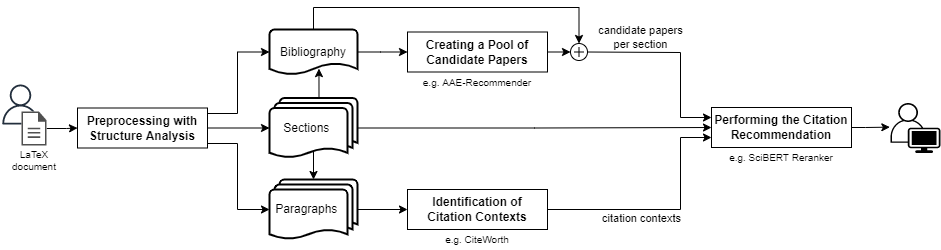

The diagram above was exported from draw.io. Its source (the exported page's mxGraphModel, read from the mxfile embedded in the PNG):
<mxGraphModel dx="1550" dy="937" grid="1" gridSize="10" guides="1" tooltips="1" connect="1" arrows="1" fold="1" page="1" pageScale="1" pageWidth="827" pageHeight="1169" math="0" shadow="0">
  <root>
    <mxCell id="0" />
    <mxCell id="1" parent="0" />
    <mxCell id="2" value="" style="sketch=0;outlineConnect=0;fontColor=#232F3E;gradientColor=none;fillColor=#232F3D;strokeColor=none;dashed=0;verticalLabelPosition=bottom;verticalAlign=top;align=center;html=1;fontSize=12;fontStyle=0;aspect=fixed;pointerEvents=1;shape=mxgraph.aws4.user;" vertex="1" parent="1">
      <mxGeometry y="577" width="40" height="40" as="geometry" />
    </mxCell>
    <mxCell id="3" style="edgeStyle=orthogonalEdgeStyle;rounded=0;orthogonalLoop=1;jettySize=auto;html=1;exitX=0.5;exitY=0;exitDx=0;exitDy=0;exitPerimeter=0;entryX=0.562;entryY=0.869;entryDx=0;entryDy=0;entryPerimeter=0;" edge="1" source="5" target="21" parent="1">
      <mxGeometry relative="1" as="geometry" />
    </mxCell>
    <mxCell id="4" style="edgeStyle=orthogonalEdgeStyle;rounded=0;orthogonalLoop=1;jettySize=auto;html=1;exitX=1;exitY=0.5;exitDx=0;exitDy=0;exitPerimeter=0;entryX=0;entryY=0.5;entryDx=0;entryDy=0;" edge="1" source="5" target="22" parent="1">
      <mxGeometry relative="1" as="geometry" />
    </mxCell>
    <mxCell id="5" value="Sections&amp;nbsp; &amp;nbsp;&amp;nbsp;" style="strokeWidth=2;html=1;shape=mxgraph.flowchart.multi-document;whiteSpace=wrap;" vertex="1" parent="1">
      <mxGeometry x="269" y="590.5" width="88" height="60" as="geometry" />
    </mxCell>
    <mxCell id="6" value="" style="edgeStyle=orthogonalEdgeStyle;rounded=0;orthogonalLoop=1;jettySize=auto;html=1;entryX=0;entryY=0.5;entryDx=0;entryDy=0;" edge="1" source="33" target="18" parent="1">
      <mxGeometry relative="1" as="geometry">
        <mxPoint x="67" y="582" as="sourcePoint" />
      </mxGeometry>
    </mxCell>
    <mxCell id="7" style="edgeStyle=orthogonalEdgeStyle;rounded=0;orthogonalLoop=1;jettySize=auto;html=1;exitX=1;exitY=0.5;exitDx=0;exitDy=0;exitPerimeter=0;entryX=0;entryY=0.5;entryDx=0;entryDy=0;" edge="1" source="8" target="24" parent="1">
      <mxGeometry relative="1" as="geometry">
        <mxPoint x="437" y="702" as="targetPoint" />
      </mxGeometry>
    </mxCell>
    <mxCell id="8" value="&lt;div&gt;&lt;span&gt;Paragraphs&amp;nbsp; &amp;nbsp;&amp;nbsp;&lt;/span&gt;&lt;/div&gt;" style="strokeWidth=2;html=1;shape=mxgraph.flowchart.multi-document;whiteSpace=wrap;align=center;" vertex="1" parent="1">
      <mxGeometry x="269" y="672" width="88" height="60" as="geometry" />
    </mxCell>
    <mxCell id="9" style="edgeStyle=orthogonalEdgeStyle;rounded=0;orthogonalLoop=1;jettySize=auto;html=1;exitX=1;exitY=0.5;exitDx=0;exitDy=0;entryX=0;entryY=0.75;entryDx=0;entryDy=0;" edge="1" source="24" target="22" parent="1">
      <mxGeometry relative="1" as="geometry">
        <mxPoint x="577" y="702" as="sourcePoint" />
        <mxPoint x="747" y="635.5" as="targetPoint" />
        <Array as="points">
          <mxPoint x="680" y="702" />
          <mxPoint x="680" y="630" />
        </Array>
      </mxGeometry>
    </mxCell>
    <mxCell id="10" value="citation contexts" style="edgeLabel;html=1;align=center;verticalAlign=middle;resizable=0;points=[];" vertex="1" connectable="0" parent="9">
      <mxGeometry x="-0.5341" relative="1" as="geometry">
        <mxPoint x="38" y="8" as="offset" />
      </mxGeometry>
    </mxCell>
    <mxCell id="11" style="edgeStyle=orthogonalEdgeStyle;rounded=0;orthogonalLoop=1;jettySize=auto;html=1;exitX=1;exitY=0.5;exitDx=0;exitDy=0;entryX=0;entryY=0.25;entryDx=0;entryDy=0;" edge="1" source="34" target="22" parent="1">
      <mxGeometry relative="1" as="geometry">
        <mxPoint x="577" y="567" as="sourcePoint" />
        <mxPoint x="747" y="605.5" as="targetPoint" />
        <Array as="points">
          <mxPoint x="586" y="545" />
          <mxPoint x="680" y="545" />
          <mxPoint x="680" y="610" />
        </Array>
      </mxGeometry>
    </mxCell>
    <mxCell id="12" value="candidate papers&lt;br&gt;per section" style="edgeLabel;html=1;align=center;verticalAlign=middle;resizable=0;points=[];" vertex="1" connectable="0" parent="11">
      <mxGeometry x="-0.505" y="4" relative="1" as="geometry">
        <mxPoint x="7" y="-11" as="offset" />
      </mxGeometry>
    </mxCell>
    <mxCell id="13" style="edgeStyle=orthogonalEdgeStyle;rounded=0;orthogonalLoop=1;jettySize=auto;html=1;exitX=1;exitY=0.5;exitDx=0;exitDy=0;entryX=-0.013;entryY=0.483;entryDx=0;entryDy=0;entryPerimeter=0;" edge="1" source="22" target="29" parent="1">
      <mxGeometry relative="1" as="geometry">
        <mxPoint x="991" y="620" as="targetPoint" />
        <mxPoint x="911" y="600" as="sourcePoint" />
        <Array as="points">
          <mxPoint x="865" y="620" />
        </Array>
      </mxGeometry>
    </mxCell>
    <mxCell id="14" style="edgeStyle=orthogonalEdgeStyle;rounded=0;orthogonalLoop=1;jettySize=auto;html=1;exitX=1;exitY=0.5;exitDx=0;exitDy=0;entryX=0;entryY=0.5;entryDx=0;entryDy=0;entryPerimeter=0;" edge="1" source="18" target="5" parent="1">
      <mxGeometry relative="1" as="geometry">
        <Array as="points">
          <mxPoint x="267" y="621" />
          <mxPoint x="267" y="621" />
        </Array>
      </mxGeometry>
    </mxCell>
    <mxCell id="15" style="edgeStyle=orthogonalEdgeStyle;rounded=0;orthogonalLoop=1;jettySize=auto;html=1;exitX=0.5;exitY=0.88;exitDx=0;exitDy=0;entryX=0.5;entryY=0;entryDx=0;entryDy=0;entryPerimeter=0;exitPerimeter=0;" edge="1" source="5" target="8" parent="1">
      <mxGeometry relative="1" as="geometry" />
    </mxCell>
    <mxCell id="16" style="edgeStyle=orthogonalEdgeStyle;rounded=0;orthogonalLoop=1;jettySize=auto;html=1;exitX=1;exitY=0.25;exitDx=0;exitDy=0;entryX=0;entryY=0.5;entryDx=0;entryDy=0;entryPerimeter=0;" edge="1" source="18" target="21" parent="1">
      <mxGeometry relative="1" as="geometry">
        <Array as="points">
          <mxPoint x="207" y="606" />
          <mxPoint x="237" y="606" />
          <mxPoint x="237" y="545" />
          <mxPoint x="269" y="545" />
        </Array>
      </mxGeometry>
    </mxCell>
    <mxCell id="17" style="edgeStyle=orthogonalEdgeStyle;rounded=0;orthogonalLoop=1;jettySize=auto;html=1;exitX=1;exitY=0.75;exitDx=0;exitDy=0;entryX=0;entryY=0.5;entryDx=0;entryDy=0;entryPerimeter=0;" edge="1" source="18" target="8" parent="1">
      <mxGeometry relative="1" as="geometry">
        <Array as="points">
          <mxPoint x="237" y="636" />
          <mxPoint x="237" y="702" />
        </Array>
      </mxGeometry>
    </mxCell>
    <mxCell id="18" value="&lt;b&gt;Preprocessing with&lt;br&gt;Structure Analysis&lt;/b&gt;" style="rounded=0;whiteSpace=wrap;html=1;" vertex="1" parent="1">
      <mxGeometry x="77" y="600.5" width="130" height="40" as="geometry" />
    </mxCell>
    <mxCell id="19" style="edgeStyle=orthogonalEdgeStyle;rounded=0;orthogonalLoop=1;jettySize=auto;html=1;exitX=1;exitY=0.5;exitDx=0;exitDy=0;exitPerimeter=0;entryX=0;entryY=0.5;entryDx=0;entryDy=0;" edge="1" source="21" target="27" parent="1">
      <mxGeometry relative="1" as="geometry">
        <mxPoint x="357" y="552" as="sourcePoint" />
        <mxPoint x="390" y="630" as="targetPoint" />
        <Array as="points">
          <mxPoint x="380" y="545" />
          <mxPoint x="414" y="545" />
        </Array>
      </mxGeometry>
    </mxCell>
    <mxCell id="20" style="edgeStyle=orthogonalEdgeStyle;rounded=0;orthogonalLoop=1;jettySize=auto;html=1;exitX=0.5;exitY=0;exitDx=0;exitDy=0;exitPerimeter=0;strokeWidth=1;endSize=6;entryX=0.5;entryY=0;entryDx=0;entryDy=0;" edge="1" source="21" target="34" parent="1">
      <mxGeometry relative="1" as="geometry">
        <mxPoint x="600" y="490" as="targetPoint" />
        <Array as="points">
          <mxPoint x="313" y="500" />
          <mxPoint x="578" y="500" />
          <mxPoint x="578" y="536" />
        </Array>
      </mxGeometry>
    </mxCell>
    <mxCell id="21" value="Bibliography" style="strokeWidth=2;html=1;shape=mxgraph.flowchart.document2;whiteSpace=wrap;size=0.25;" vertex="1" parent="1">
      <mxGeometry x="269" y="522" width="88" height="45" as="geometry" />
    </mxCell>
    <mxCell id="22" value="&lt;b&gt;Performing the Citation Recommendation&lt;/b&gt;" style="rounded=0;whiteSpace=wrap;html=1;" vertex="1" parent="1">
      <mxGeometry x="711" y="600" width="140" height="40" as="geometry" />
    </mxCell>
    <mxCell id="23" value="e.g. SciBERT Reranker" style="text;html=1;strokeColor=none;fillColor=none;align=center;verticalAlign=middle;whiteSpace=wrap;rounded=0;fontSize=10;" vertex="1" parent="1">
      <mxGeometry x="711" y="640" width="140" height="20" as="geometry" />
    </mxCell>
    <mxCell id="24" value="&lt;b&gt;Identification of&lt;br&gt;Citation Contexts&lt;/b&gt;" style="rounded=0;whiteSpace=wrap;html=1;" vertex="1" parent="1">
      <mxGeometry x="407" y="682" width="140" height="40" as="geometry" />
    </mxCell>
    <mxCell id="25" value="&lt;span&gt;e.g. CiteWorth&lt;/span&gt;" style="text;html=1;strokeColor=none;fillColor=none;align=center;verticalAlign=middle;whiteSpace=wrap;rounded=0;fontSize=10;" vertex="1" parent="1">
      <mxGeometry x="407" y="722" width="140" height="20" as="geometry" />
    </mxCell>
    <mxCell id="26" style="edgeStyle=orthogonalEdgeStyle;rounded=0;orthogonalLoop=1;jettySize=auto;html=1;exitX=1;exitY=0.5;exitDx=0;exitDy=0;entryX=0;entryY=0.5;entryDx=0;entryDy=0;fontSize=20;" edge="1" source="27" target="34" parent="1">
      <mxGeometry relative="1" as="geometry" />
    </mxCell>
    <mxCell id="27" value="&lt;b&gt;Creating a Pool of Candidate Papers&lt;/b&gt;" style="rounded=0;whiteSpace=wrap;html=1;" vertex="1" parent="1">
      <mxGeometry x="407" y="524.5" width="140" height="40" as="geometry" />
    </mxCell>
    <mxCell id="28" value="e.g. AAE-Recommender" style="text;html=1;strokeColor=none;fillColor=none;align=center;verticalAlign=middle;whiteSpace=wrap;rounded=0;fontSize=10;" vertex="1" parent="1">
      <mxGeometry x="407" y="565" width="140" height="20" as="geometry" />
    </mxCell>
    <mxCell id="29" value="" style="points=[[0.35,0,0],[0.98,0.51,0],[1,0.71,0],[0.67,1,0],[0,0.795,0],[0,0.65,0]];verticalLabelPosition=bottom;sketch=0;html=1;verticalAlign=top;aspect=fixed;align=center;pointerEvents=1;shape=mxgraph.cisco19.user;fillColor=#000000;strokeColor=none;fontSize=15;" vertex="1" parent="1">
      <mxGeometry x="890" y="595.5" width="50" height="50" as="geometry" />
    </mxCell>
    <mxCell id="30" value="&lt;font style=&quot;font-size: 10px;&quot;&gt;&lt;span style=&quot;font-size: 10px;&quot;&gt;LaTeX&lt;/span&gt;&lt;br style=&quot;font-size: 10px;&quot;&gt;&lt;span style=&quot;font-size: 10px;&quot;&gt;document&lt;/span&gt;&lt;/font&gt;" style="text;html=1;strokeColor=none;fillColor=none;align=center;verticalAlign=middle;whiteSpace=wrap;rounded=0;labelBackgroundColor=none;fontSize=10;" vertex="1" parent="1">
      <mxGeometry x="8.5" y="638" width="50" height="30" as="geometry" />
    </mxCell>
    <mxCell id="31" value="" style="group" vertex="1" connectable="0" parent="1">
      <mxGeometry x="21" y="604" width="138.5" height="46" as="geometry" />
    </mxCell>
    <mxCell id="32" value="" style="rounded=0;whiteSpace=wrap;html=1;labelBackgroundColor=none;fontSize=12;strokeColor=none;" vertex="1" parent="31">
      <mxGeometry width="25" height="34" as="geometry" />
    </mxCell>
    <mxCell id="33" value="" style="sketch=0;pointerEvents=1;shadow=0;dashed=0;html=1;strokeColor=none;fillColor=#505050;labelPosition=center;verticalLabelPosition=bottom;verticalAlign=top;outlineConnect=0;align=center;shape=mxgraph.office.concepts.document;labelBackgroundColor=none;" vertex="1" parent="31">
      <mxGeometry width="25" height="34" as="geometry" />
    </mxCell>
    <mxCell id="34" value="" style="ellipse;whiteSpace=wrap;html=1;aspect=fixed;align=center;fontSize=20;spacing=2;verticalAlign=middle;" vertex="1" parent="1">
      <mxGeometry x="570" y="536" width="17" height="17" as="geometry" />
    </mxCell>
    <mxCell id="35" value="" style="group" vertex="1" connectable="0" parent="1">
      <mxGeometry x="573.5" y="539.5" width="10" height="10" as="geometry" />
    </mxCell>
    <mxCell id="36" value="" style="endArrow=none;html=1;rounded=0;fontSize=5;" edge="1" parent="35">
      <mxGeometry width="50" height="50" relative="1" as="geometry">
        <mxPoint x="5" y="10" as="sourcePoint" />
        <mxPoint x="5" as="targetPoint" />
      </mxGeometry>
    </mxCell>
    <mxCell id="37" value="" style="endArrow=none;html=1;rounded=0;fontSize=5;" edge="1" parent="35">
      <mxGeometry width="50" height="50" relative="1" as="geometry">
        <mxPoint x="10" y="5" as="sourcePoint" />
        <mxPoint y="5" as="targetPoint" />
      </mxGeometry>
    </mxCell>
  </root>
</mxGraphModel>